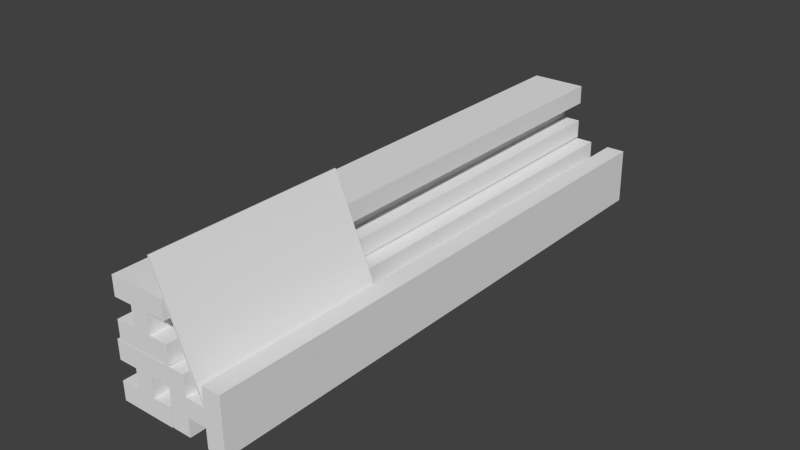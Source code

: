 # Source: IBeamBarrier.blend  (saved by Blender 2.63.0; exported with 4.5.12 LTS)
import bpy
from mathutils import Matrix  # noqa: F401  (used for matrix-valued properties, if any)

bpy.ops.wm.read_factory_settings(use_empty=True)
scene = bpy.context.scene
scene.name = 'Scene'

# ---- collections
col_collection_1 = bpy.data.collections.new('Collection 1'); scene.collection.children.link(col_collection_1)

# ---- materials (node trees are filled in below, after node groups)
mat_material = bpy.data.materials.new('Material')
mat_material.alpha_threshold = 0.0
mat_material.use_transparent_shadow = False
mat_material.roughness = 0.5
mat_material.line_color = (0.0, 0.0, 0.0, 1.0)

# ---- material node trees

# ---- world
world_world = bpy.data.worlds.new('World'); scene.world = world_world
world_world.color = (0.05088, 0.05088, 0.05088)
world_world.use_sun_shadow = False
world_world.sun_shadow_jitter_overblur = 0.0
world_world.cycles.sampling_method = 'MANUAL'
world_world.cycles.sample_map_resolution = 256

# ---- meshes
me_plane_001 = bpy.data.meshes.new('Plane.001')
me_plane_001.from_pydata([(0.2987, -2.763, 0.3572), (-0.9116, -2.763, 0.3462), (0.2987, -0.7629, 0.3572), (-0.9116, -0.7629, 0.3462), (0.2985, -2.763, 0.3777), (-0.9118, -2.763, 0.3667), (0.2985, -0.7629, 0.3777), (-0.9118, -0.7629, 0.3667), (0.2422, 3.07, 0.2002), (0.3181, 3.069, 0.3913), (0.495, 3.069, 0.3211), (0.4191, 3.07, 0.13), (0.2393, -2.776, 0.1893), (0.3152, -2.776, 0.3804), (0.4921, -2.776, 0.3102), (0.4162, -2.776, 0.1191), (0.05077, 3.07, 0.2761), (0.04787, -2.776, 0.2652), (-0.02078, 3.07, 0.09577), (-0.02368, -2.775, 0.08485), (0.5958, 3.07, 0.05991), (0.5929, -2.775, 0.04899), (0.5242, 3.071, -0.1205), (0.5213, -2.775, -0.1314), (0.1351, 3.069, 0.4639), (0.1322, -2.776, 0.453), (0.2077, 3.069, 0.6468), (0.2048, -2.777, 0.6359), (0.678, 3.069, 0.2485), (0.6751, -2.776, 0.2376), (0.7506, 3.069, 0.4315), (0.7477, -2.777, 0.4206), (0.1886, 3.07, -0.43), (-0.00249, 3.069, -0.3541), (0.06771, 3.069, -0.1771), (0.2588, 3.07, -0.253), (0.1995, -2.776, -0.4329), (0.008424, -2.776, -0.357), (0.07862, -2.776, -0.18), (0.2697, -2.776, -0.2559), (0.1127, 3.07, -0.6214), (0.1236, -2.776, -0.6243), (0.293, 3.07, -0.6929), (0.3039, -2.775, -0.6958), (0.3289, 3.07, -0.07637), (0.3398, -2.775, -0.07927), (0.5092, 3.071, -0.1479), (0.5202, -2.775, -0.1508), (-0.07508, 3.069, -0.5371), (-0.06416, -2.776, -0.54), (-0.258, 3.069, -0.4645), (-0.2471, -2.777, -0.4674), (0.1403, 3.069, 0.005841), (0.1512, -2.776, 0.002935), (-0.04268, 3.069, 0.07843), (-0.03176, -2.777, 0.07552), (-0.3511, 3.07, -0.1648), (-0.5422, 3.069, -0.08893), (-0.472, 3.069, 0.08802), (-0.2809, 3.07, 0.0121), (-0.3401, -2.776, -0.1677), (-0.5312, -2.776, -0.09184), (-0.461, -2.776, 0.08511), (-0.27, -2.776, 0.009199), (-0.427, 3.07, -0.3562), (-0.4161, -2.776, -0.3591), (-0.2466, 3.07, -0.4278), (-0.2357, -2.775, -0.4307), (-0.2108, 3.07, 0.1888), (-0.1999, -2.775, 0.1859), (-0.03042, 3.071, 0.1172), (-0.0195, -2.775, 0.1143), (-0.6147, 3.069, -0.2719), (-0.6038, -2.776, -0.2748), (-0.7977, 3.069, -0.1993), (-0.7868, -2.777, -0.2022), (-0.3994, 3.069, 0.271), (-0.3885, -2.776, 0.2681), (-0.5823, 3.069, 0.3436), (-0.5714, -2.777, 0.3407)], [], [(2, 0, 1, 3), (6, 7, 5, 4), (3, 1, 5, 7), (4, 5, 1, 0), (2, 3, 7, 6), (16, 17, 21, 20), (24, 26, 30, 28), (27, 25, 29, 31), (18, 16, 20, 22), (11, 8, 9, 10), (18, 19, 17, 16), (21, 17, 19, 23), (20, 21, 23, 22), (10, 14, 15, 11), (12, 15, 14, 13), (26, 27, 31, 30), (24, 25, 27, 26), (30, 31, 29, 28), (8, 12, 13, 9), (19, 18, 22, 23), (40, 41, 45, 44), (48, 50, 54, 52), (51, 49, 53, 55), (42, 40, 44, 46), (35, 32, 33, 34), (42, 43, 41, 40), (45, 41, 43, 47), (44, 45, 47, 46), (34, 38, 39, 35), (36, 39, 38, 37), (50, 51, 55, 54), (48, 49, 51, 50), (54, 55, 53, 52), (32, 36, 37, 33), (43, 42, 46, 47), (64, 65, 69, 68), (72, 74, 78, 76), (75, 73, 77, 79), (66, 64, 68, 70), (59, 56, 57, 58), (66, 67, 65, 64), (69, 65, 67, 71), (68, 69, 71, 70), (58, 62, 63, 59), (60, 63, 62, 61), (74, 75, 79, 78), (72, 73, 75, 74), (78, 79, 77, 76), (56, 60, 61, 57), (67, 66, 70, 71), (24, 28, 29, 25), (48, 52, 53, 49), (72, 76, 77, 73)])
_uv = me_plane_001.uv_layers.new(name='UVMap')
_uv.uv.foreach_set('vector', [0.2418, 0.8439, 0.1985, 0.8439, 0.1985, 0.8176, 0.2418, 0.8176, 0.2418, 0.7906, 0.2418, 0.8169, 0.1985, 0.8169, 0.1985, 0.7906, 0.2418, 0.8176, 0.1985, 0.8176, 0.1985, 0.8169, 0.2418, 0.8169, 0.1985, 0.7906, 0.1985, 0.8169, 0.198, 0.8169, 0.198, 0.7906, 0.2423, 0.7906, 0.2423, 0.8169, 0.2418, 0.8169, 0.2418, 0.7906, 0.1251, 0.8421, 0.1251, 0.7149, 0.1379, 0.7149, 0.1379, 0.8421, 0.05365, 0.862, 0.04937, 0.862, 0.04937, 0.8493, 0.05365, 0.8493, 0.04937, 0.7095, 0.05365, 0.7095, 0.05365, 0.7222, 0.04937, 0.7222, 0.1208, 0.5622, 0.1251, 0.5622, 0.1251, 0.575, 0.1208, 0.575, 0.1838, 0.7086, 0.1838, 0.7044, 0.1883, 0.7044, 0.1883, 0.7086, 0.1209, 0.8421, 0.1209, 0.7149, 0.1251, 0.7149, 0.1251, 0.8421, 0.1251, 0.7022, 0.1251, 0.7149, 0.1209, 0.7149, 0.1209, 0.7022, 0.1251, 0.575, 0.1251, 0.7022, 0.1209, 0.7022, 0.1208, 0.575, 0.1883, 0.7086, 0.1885, 0.8358, 0.184, 0.8358, 0.1838, 0.7086, 0.184, 0.8399, 0.184, 0.8358, 0.1885, 0.8358, 0.1885, 0.8399, 0.04937, 0.5823, 0.04937, 0.7095, 0.03666, 0.7095, 0.03666, 0.5823, 0.05365, 0.5823, 0.05365, 0.7095, 0.04937, 0.7095, 0.04937, 0.5823, 0.04937, 0.8493, 0.04937, 0.7222, 0.05365, 0.7222, 0.05365, 0.8493, 0.1838, 0.7044, 0.184, 0.5773, 0.1885, 0.5773, 0.1883, 0.7044, 0.1209, 0.7149, 0.1209, 0.8421, 0.1081, 0.8421, 0.1081, 0.7149, 0.146, 0.5779, 0.146, 0.7051, 0.1332, 0.7051, 0.1332, 0.5779, 0.0733, 0.5608, 0.07759, 0.5608, 0.07758, 0.5735, 0.0733, 0.5735, 0.07752, 0.7135, 0.07324, 0.7135, 0.07324, 0.7008, 0.07752, 0.7008, 0.1502, 0.8576, 0.146, 0.8576, 0.146, 0.8449, 0.1502, 0.8449, 0.1782, 0.7086, 0.1782, 0.7045, 0.1827, 0.7045, 0.1827, 0.7086, 0.1502, 0.5779, 0.1502, 0.7051, 0.146, 0.7051, 0.146, 0.5779, 0.146, 0.7179, 0.146, 0.7051, 0.1502, 0.7051, 0.1502, 0.7179, 0.146, 0.8449, 0.146, 0.7179, 0.1502, 0.7179, 0.1502, 0.8449, 0.1827, 0.7086, 0.1829, 0.8358, 0.1785, 0.8358, 0.1782, 0.7086, 0.1785, 0.8399, 0.1785, 0.8358, 0.1829, 0.8358, 0.1829, 0.8399, 0.07752, 0.8406, 0.07752, 0.7135, 0.09022, 0.7135, 0.09022, 0.8406, 0.07324, 0.8406, 0.07324, 0.7135, 0.07752, 0.7135, 0.07752, 0.8406, 0.07758, 0.5735, 0.07752, 0.7008, 0.07324, 0.7008, 0.0733, 0.5735, 0.1782, 0.7045, 0.1785, 0.5773, 0.1829, 0.5773, 0.1827, 0.7045, 0.1502, 0.7051, 0.1502, 0.5779, 0.163, 0.5779, 0.163, 0.7051, 0.09706, 0.583, 0.09706, 0.7101, 0.08431, 0.7101, 0.08431, 0.583, 0.02643, 0.5662, 0.03071, 0.5662, 0.03071, 0.5789, 0.02643, 0.5789, 0.03071, 0.7187, 0.02643, 0.7187, 0.02643, 0.706, 0.03071, 0.706, 0.1012, 0.8628, 0.097, 0.8628, 0.097, 0.8501, 0.1012, 0.8501, 0.177, 0.7087, 0.177, 0.7128, 0.1725, 0.7128, 0.1725, 0.7087, 0.1013, 0.583, 0.1013, 0.7101, 0.09706, 0.7101, 0.09706, 0.583, 0.09706, 0.7229, 0.09706, 0.7101, 0.1013, 0.7101, 0.1013, 0.7229, 0.097, 0.8501, 0.09706, 0.7229, 0.1013, 0.7229, 0.1012, 0.8501, 0.1725, 0.7087, 0.1723, 0.5815, 0.1767, 0.5815, 0.177, 0.7087, 0.1767, 0.5774, 0.1767, 0.5815, 0.1723, 0.5815, 0.1723, 0.5774, 0.03071, 0.8459, 0.03071, 0.7187, 0.04342, 0.7187, 0.04342, 0.8459, 0.02643, 0.8459, 0.02643, 0.7187, 0.03071, 0.7187, 0.03071, 0.8459, 0.03071, 0.5789, 0.03071, 0.706, 0.02643, 0.706, 0.02643, 0.5789, 0.177, 0.7128, 0.1767, 0.84, 0.1722, 0.84, 0.1725, 0.7128, 0.1013, 0.7101, 0.1013, 0.583, 0.114, 0.583, 0.114, 0.7101, 0.05365, 0.5823, 0.06635, 0.5823, 0.06635, 0.7095, 0.05365, 0.7095, 0.07324, 0.8406, 0.06053, 0.8406, 0.06053, 0.7135, 0.07324, 0.7135, 0.02643, 0.8459, 0.01372, 0.8459, 0.01372, 0.7187, 0.02643, 0.7187])
me_plane_001.materials.append(mat_material)
me_plane_001.use_remesh_preserve_volume = False
me_plane_001.use_remesh_preserve_attributes = False
me_plane_001.use_mirror_vertex_groups = False
me_plane_001.use_paint_bone_selection = False
me_plane_001.use_paint_mask = True
me_plane_001.update()

# ---- objects
ob_plane = bpy.data.objects.new('Plane', me_plane_001)

# ---- transforms, parenting, visibility, modifiers, constraints
ob_plane.location = (0.2238, -0.1263, 0.1262)
ob_plane.rotation_euler = (2.179e-07, 1.179, 3.256e-07)
ob_plane.lineart.crease_threshold = 0.0

# ---- collection membership
col_collection_1.objects.link(ob_plane)

# ---- scene / render settings (as saved in the file)
scene.frame_start = 1; scene.frame_end = 250; scene.frame_set(1)
scene.render.engine = 'BLENDER_EEVEE_NEXT'
scene.render.image_settings.color_mode = 'RGB'
scene.render.image_settings.compression = 90
scene.render.resolution_percentage = 50
scene.render.dither_intensity = 0.0
scene.render.bake_margin = 2
scene.render.bake_bias = 0.0
scene.cycles.use_denoising = False
scene.cycles.samples = 10
scene.cycles.sampling_pattern = 'TABULATED_SOBOL'
scene.cycles.light_sampling_threshold = 0.0
scene.cycles.use_adaptive_sampling = False
scene.cycles.use_light_tree = False
scene.cycles.blur_glossy = 0.0
scene.cycles.volume_bounces = 1
scene.cycles.pixel_filter_type = 'GAUSSIAN'
scene.cycles.sample_clamp_indirect = 0.0
scene.view_settings.view_transform = 'Standard'
bpy.context.view_layer.update()

# ---- added for rendering (the .blend has no active camera and no usable light): camera, sun
cam_auto = bpy.data.cameras.new('AutoCamera')
cam_auto.lens = 50.0
cam_auto.sensor_width = 36.0
cam_auto.clip_end = 1000.0
ob_auto_camera = bpy.data.objects.new('AutoCamera', cam_auto)
scene.collection.objects.link(ob_auto_camera)
ob_auto_camera.location = (6.15987, -7.16669, 4.98291)
ob_auto_camera.rotation_euler = (1.09748, -7.21219e-08, 0.694738)
scene.camera = ob_auto_camera
light_auto_sun = bpy.data.lights.new('AutoSun', 'SUN')
light_auto_sun.energy = 3.0
light_auto_sun.angle = 0.0523599
ob_auto_sun = bpy.data.objects.new('AutoSun', light_auto_sun)
scene.collection.objects.link(ob_auto_sun)
ob_auto_sun.rotation_euler = (0.872665, 0.174533, 0.523599)
bpy.context.view_layer.update()
